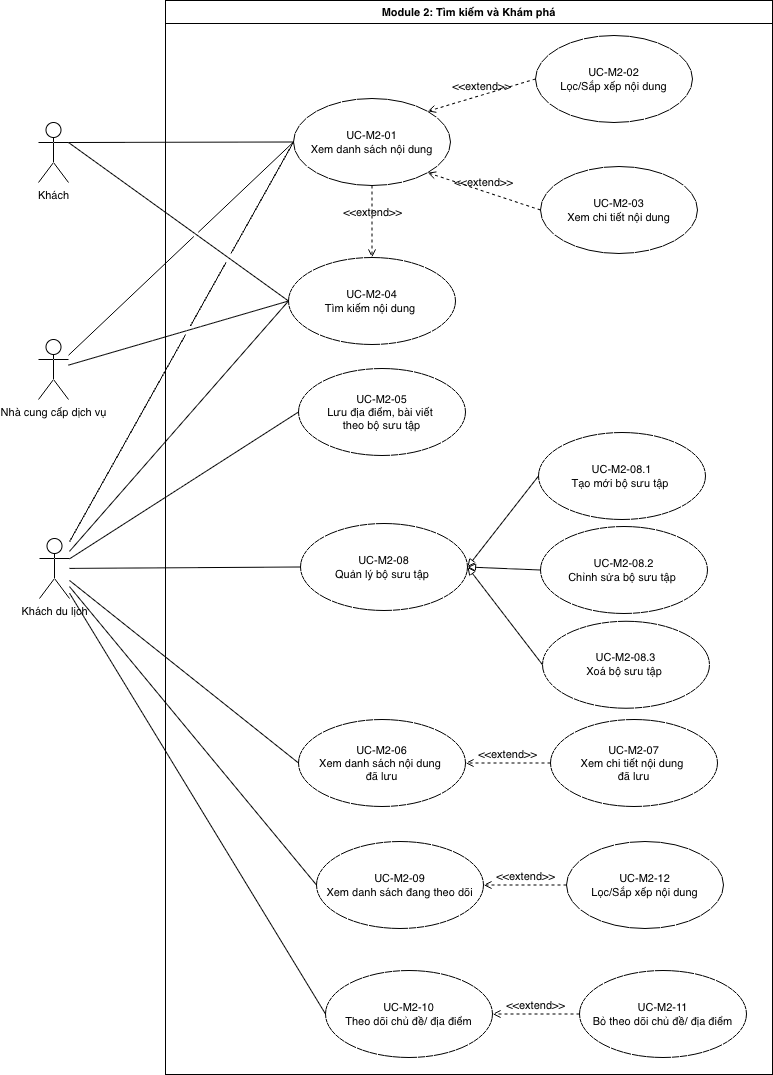

The diagram above was exported from draw.io. Its source (the exported page's mxGraphModel, read from the mxfile embedded in the PNG):
<mxGraphModel dx="1661" dy="1176" grid="0" gridSize="10" guides="1" tooltips="1" connect="1" arrows="1" fold="1" page="0" pageScale="1" pageWidth="1169" pageHeight="827" math="0" shadow="0">
  <root>
    <mxCell id="0" />
    <mxCell id="1" parent="0" />
    <mxCell id="zueA5eodHNxEzLExUw4k-1" value="Module 2: Tìm kiếm và Khám phá" style="swimlane;whiteSpace=wrap;html=1;fontFamily=Helvetica;fontSize=11;fontColor=default;labelBackgroundColor=default;" parent="1" vertex="1">
      <mxGeometry x="99" y="-286" width="607" height="1074" as="geometry" />
    </mxCell>
    <mxCell id="zueA5eodHNxEzLExUw4k-8" value="&lt;div&gt;UC-M2-01&lt;/div&gt;Xem danh sách&amp;nbsp;&lt;span style=&quot;background-color: light-dark(#ffffff, var(--ge-dark-color, #121212)); color: light-dark(rgb(0, 0, 0), rgb(255, 255, 255));&quot;&gt;nội dung&lt;/span&gt;" style="ellipse;whiteSpace=wrap;html=1;fontFamily=Helvetica;fontSize=11;fontColor=default;labelBackgroundColor=default;" parent="zueA5eodHNxEzLExUw4k-1" vertex="1">
      <mxGeometry x="128" y="98" width="157" height="87" as="geometry" />
    </mxCell>
    <mxCell id="zueA5eodHNxEzLExUw4k-9" value="&lt;div&gt;UC-M2-04&lt;/div&gt;Tìm kiếm nội dung&amp;nbsp;" style="ellipse;whiteSpace=wrap;html=1;fontFamily=Helvetica;fontSize=11;fontColor=default;labelBackgroundColor=default;" parent="zueA5eodHNxEzLExUw4k-1" vertex="1">
      <mxGeometry x="123" y="257" width="167" height="87" as="geometry" />
    </mxCell>
    <mxCell id="zueA5eodHNxEzLExUw4k-10" value="&lt;div&gt;UC-M2-03&lt;/div&gt;Xem chi tiết nội dung" style="ellipse;whiteSpace=wrap;html=1;fontFamily=Helvetica;fontSize=11;fontColor=default;labelBackgroundColor=default;" parent="zueA5eodHNxEzLExUw4k-1" vertex="1">
      <mxGeometry x="375" y="166" width="157" height="87" as="geometry" />
    </mxCell>
    <mxCell id="zueA5eodHNxEzLExUw4k-11" value="&lt;div&gt;UC-M2-02&lt;/div&gt;Lọc/Sắp xếp nội dung" style="ellipse;whiteSpace=wrap;html=1;fontFamily=Helvetica;fontSize=11;fontColor=default;labelBackgroundColor=default;" parent="zueA5eodHNxEzLExUw4k-1" vertex="1">
      <mxGeometry x="370" y="35" width="157" height="87" as="geometry" />
    </mxCell>
    <mxCell id="htwQWvDvPrucjM3l_kVL-3" value="&amp;lt;&amp;lt;extend&amp;gt;&amp;gt;" style="html=1;verticalAlign=bottom;labelBackgroundColor=none;endArrow=open;endFill=0;dashed=1;rounded=0;strokeColor=default;align=center;fontFamily=Helvetica;fontSize=11;fontColor=default;exitX=0;exitY=0.5;exitDx=0;exitDy=0;entryX=1;entryY=0;entryDx=0;entryDy=0;" parent="zueA5eodHNxEzLExUw4k-1" source="zueA5eodHNxEzLExUw4k-11" target="zueA5eodHNxEzLExUw4k-8" edge="1">
      <mxGeometry width="160" relative="1" as="geometry">
        <mxPoint x="91" y="318" as="sourcePoint" />
        <mxPoint x="251" y="318" as="targetPoint" />
      </mxGeometry>
    </mxCell>
    <mxCell id="htwQWvDvPrucjM3l_kVL-4" value="&amp;lt;&amp;lt;extend&amp;gt;&amp;gt;" style="html=1;verticalAlign=bottom;labelBackgroundColor=none;endArrow=open;endFill=0;dashed=1;rounded=0;strokeColor=default;align=center;fontFamily=Helvetica;fontSize=11;fontColor=default;exitX=0;exitY=0.5;exitDx=0;exitDy=0;entryX=1;entryY=1;entryDx=0;entryDy=0;" parent="zueA5eodHNxEzLExUw4k-1" source="zueA5eodHNxEzLExUw4k-10" target="zueA5eodHNxEzLExUw4k-8" edge="1">
      <mxGeometry width="160" relative="1" as="geometry">
        <mxPoint x="458" y="336" as="sourcePoint" />
        <mxPoint x="309" y="196" as="targetPoint" />
      </mxGeometry>
    </mxCell>
    <mxCell id="7AhiBiEK1rFzUeps_CfP-1" value="&amp;lt;&amp;lt;extend&amp;gt;&amp;gt;" style="html=1;verticalAlign=bottom;labelBackgroundColor=none;endArrow=open;endFill=0;dashed=1;rounded=0;strokeColor=default;align=center;fontFamily=Helvetica;fontSize=11;fontColor=default;exitX=0.5;exitY=1;exitDx=0;exitDy=0;entryX=0.5;entryY=0;entryDx=0;entryDy=0;" parent="zueA5eodHNxEzLExUw4k-1" source="zueA5eodHNxEzLExUw4k-8" target="zueA5eodHNxEzLExUw4k-9" edge="1">
      <mxGeometry width="160" relative="1" as="geometry">
        <mxPoint x="425" y="183" as="sourcePoint" />
        <mxPoint x="336" y="183" as="targetPoint" />
      </mxGeometry>
    </mxCell>
    <mxCell id="htwQWvDvPrucjM3l_kVL-13" value="&lt;div&gt;UC-M2-05&lt;/div&gt;Lưu&amp;nbsp;&lt;span style=&quot;background-color: light-dark(#ffffff, var(--ge-dark-color, #121212)); color: light-dark(rgb(0, 0, 0), rgb(255, 255, 255));&quot;&gt;địa điểm, bài viết&amp;nbsp;&lt;/span&gt;&lt;div&gt;&lt;span style=&quot;background-color: light-dark(#ffffff, var(--ge-dark-color, #121212)); color: light-dark(rgb(0, 0, 0), rgb(255, 255, 255));&quot;&gt;theo bộ sưu tập&lt;/span&gt;&lt;/div&gt;" style="ellipse;whiteSpace=wrap;html=1;fontFamily=Helvetica;fontSize=11;fontColor=default;labelBackgroundColor=default;" parent="zueA5eodHNxEzLExUw4k-1" vertex="1">
      <mxGeometry x="133" y="368" width="167" height="87" as="geometry" />
    </mxCell>
    <mxCell id="htwQWvDvPrucjM3l_kVL-15" value="&lt;div&gt;UC-M2-06&lt;/div&gt;Xem danh sách nội dung&amp;nbsp;&lt;div&gt;đã lưu&lt;/div&gt;" style="ellipse;whiteSpace=wrap;html=1;fontFamily=Helvetica;fontSize=11;fontColor=default;labelBackgroundColor=default;" parent="zueA5eodHNxEzLExUw4k-1" vertex="1">
      <mxGeometry x="133" y="719" width="167" height="87" as="geometry" />
    </mxCell>
    <mxCell id="htwQWvDvPrucjM3l_kVL-16" value="&lt;div&gt;UC-M2-07&lt;/div&gt;Xem chi tiết nội dung&amp;nbsp;&lt;div&gt;đã lưu&lt;/div&gt;" style="ellipse;whiteSpace=wrap;html=1;fontFamily=Helvetica;fontSize=11;fontColor=default;labelBackgroundColor=default;" parent="zueA5eodHNxEzLExUw4k-1" vertex="1">
      <mxGeometry x="385" y="719" width="167" height="87" as="geometry" />
    </mxCell>
    <mxCell id="gm4k3R_knWRqLue50B1t-5" value="&amp;lt;&amp;lt;extend&amp;gt;&amp;gt;" style="html=1;verticalAlign=bottom;labelBackgroundColor=none;endArrow=open;endFill=0;dashed=1;rounded=0;strokeColor=default;align=center;fontFamily=Helvetica;fontSize=11;fontColor=default;entryX=1;entryY=0.5;entryDx=0;entryDy=0;exitX=0;exitY=0.5;exitDx=0;exitDy=0;" parent="zueA5eodHNxEzLExUw4k-1" source="htwQWvDvPrucjM3l_kVL-16" target="htwQWvDvPrucjM3l_kVL-15" edge="1">
      <mxGeometry width="160" relative="1" as="geometry">
        <mxPoint x="2" y="688" as="sourcePoint" />
        <mxPoint x="162" y="688" as="targetPoint" />
      </mxGeometry>
    </mxCell>
    <mxCell id="p_iQthckNsENYs5YiF-x-1" value="&lt;div&gt;UC-M2-08&lt;/div&gt;Quản lý bộ sưu tập&amp;nbsp;" style="ellipse;whiteSpace=wrap;html=1;fontFamily=Helvetica;fontSize=11;fontColor=default;labelBackgroundColor=default;" parent="zueA5eodHNxEzLExUw4k-1" vertex="1">
      <mxGeometry x="135" y="523" width="167" height="87" as="geometry" />
    </mxCell>
    <mxCell id="p_iQthckNsENYs5YiF-x-4" value="&lt;div&gt;UC-M2-08.1&lt;/div&gt;Tạo mới bộ sưu tập&amp;nbsp;" style="ellipse;whiteSpace=wrap;html=1;fontFamily=Helvetica;fontSize=11;fontColor=default;labelBackgroundColor=default;" parent="zueA5eodHNxEzLExUw4k-1" vertex="1">
      <mxGeometry x="373" y="432" width="167" height="87" as="geometry" />
    </mxCell>
    <mxCell id="p_iQthckNsENYs5YiF-x-5" style="edgeStyle=none;shape=connector;rounded=0;orthogonalLoop=1;jettySize=auto;html=1;strokeColor=default;align=center;verticalAlign=middle;fontFamily=Helvetica;fontSize=11;fontColor=default;labelBackgroundColor=default;endArrow=block;endFill=0;entryX=1;entryY=0.5;entryDx=0;entryDy=0;exitX=0;exitY=0.5;exitDx=0;exitDy=0;" parent="zueA5eodHNxEzLExUw4k-1" source="p_iQthckNsENYs5YiF-x-4" target="p_iQthckNsENYs5YiF-x-1" edge="1">
      <mxGeometry relative="1" as="geometry">
        <mxPoint x="325" y="303" as="targetPoint" />
        <mxPoint x="413" y="413" as="sourcePoint" />
      </mxGeometry>
    </mxCell>
    <mxCell id="p_iQthckNsENYs5YiF-x-7" value="&lt;div&gt;UC-M2-08.2&lt;/div&gt;Chỉnh sửa bộ sưu tập&amp;nbsp;" style="ellipse;whiteSpace=wrap;html=1;fontFamily=Helvetica;fontSize=11;fontColor=default;labelBackgroundColor=default;" parent="zueA5eodHNxEzLExUw4k-1" vertex="1">
      <mxGeometry x="375" y="526" width="167" height="87" as="geometry" />
    </mxCell>
    <mxCell id="p_iQthckNsENYs5YiF-x-11" value="&lt;div&gt;UC-M2-08.3&lt;/div&gt;Xoá bộ sưu tập&amp;nbsp;" style="ellipse;whiteSpace=wrap;html=1;fontFamily=Helvetica;fontSize=11;fontColor=default;labelBackgroundColor=default;" parent="zueA5eodHNxEzLExUw4k-1" vertex="1">
      <mxGeometry x="377" y="620.75" width="167" height="87" as="geometry" />
    </mxCell>
    <mxCell id="p_iQthckNsENYs5YiF-x-9" style="edgeStyle=none;shape=connector;rounded=0;orthogonalLoop=1;jettySize=auto;html=1;strokeColor=default;align=center;verticalAlign=middle;fontFamily=Helvetica;fontSize=11;fontColor=default;labelBackgroundColor=default;endArrow=block;endFill=0;exitX=0;exitY=0.5;exitDx=0;exitDy=0;entryX=1;entryY=0.5;entryDx=0;entryDy=0;" parent="zueA5eodHNxEzLExUw4k-1" source="p_iQthckNsENYs5YiF-x-7" target="p_iQthckNsENYs5YiF-x-1" edge="1">
      <mxGeometry relative="1" as="geometry">
        <mxPoint x="305" y="570" as="targetPoint" />
        <mxPoint x="394" y="524" as="sourcePoint" />
      </mxGeometry>
    </mxCell>
    <mxCell id="p_iQthckNsENYs5YiF-x-13" value="&lt;div&gt;UC-M2-09&lt;/div&gt;Xem danh sách đang theo dõi" style="ellipse;whiteSpace=wrap;html=1;fontFamily=Helvetica;fontSize=11;fontColor=default;labelBackgroundColor=default;" parent="zueA5eodHNxEzLExUw4k-1" vertex="1">
      <mxGeometry x="151" y="841" width="167" height="87" as="geometry" />
    </mxCell>
    <mxCell id="p_iQthckNsENYs5YiF-x-14" value="&lt;div&gt;UC-M2-10&lt;/div&gt;Theo dõi chủ đề/ địa điểm" style="ellipse;whiteSpace=wrap;html=1;fontFamily=Helvetica;fontSize=11;fontColor=default;labelBackgroundColor=default;" parent="zueA5eodHNxEzLExUw4k-1" vertex="1">
      <mxGeometry x="160" y="970" width="167" height="87" as="geometry" />
    </mxCell>
    <mxCell id="p_iQthckNsENYs5YiF-x-12" style="edgeStyle=none;shape=connector;rounded=0;orthogonalLoop=1;jettySize=auto;html=1;strokeColor=default;align=center;verticalAlign=middle;fontFamily=Helvetica;fontSize=11;fontColor=default;labelBackgroundColor=default;endArrow=block;endFill=0;exitX=0;exitY=0.5;exitDx=0;exitDy=0;entryX=1;entryY=0.5;entryDx=0;entryDy=0;" parent="zueA5eodHNxEzLExUw4k-1" source="p_iQthckNsENYs5YiF-x-11" target="p_iQthckNsENYs5YiF-x-1" edge="1">
      <mxGeometry relative="1" as="geometry">
        <mxPoint x="305" y="568" as="targetPoint" />
        <mxPoint x="374.9999999999941" y="667.5000000000002" as="sourcePoint" />
      </mxGeometry>
    </mxCell>
    <mxCell id="7AhiBiEK1rFzUeps_CfP-2" value="&lt;div&gt;UC-M2-11&lt;/div&gt;Bỏ theo dõi chủ đề/ địa điểm" style="ellipse;whiteSpace=wrap;html=1;fontFamily=Helvetica;fontSize=11;fontColor=default;labelBackgroundColor=default;" parent="zueA5eodHNxEzLExUw4k-1" vertex="1">
      <mxGeometry x="414" y="970" width="167" height="87" as="geometry" />
    </mxCell>
    <mxCell id="7AhiBiEK1rFzUeps_CfP-3" value="&amp;lt;&amp;lt;extend&amp;gt;&amp;gt;" style="html=1;verticalAlign=bottom;labelBackgroundColor=none;endArrow=open;endFill=0;dashed=1;rounded=0;strokeColor=default;align=center;fontFamily=Helvetica;fontSize=11;fontColor=default;entryX=1;entryY=0.5;entryDx=0;entryDy=0;exitX=0;exitY=0.5;exitDx=0;exitDy=0;" parent="zueA5eodHNxEzLExUw4k-1" source="7AhiBiEK1rFzUeps_CfP-2" target="p_iQthckNsENYs5YiF-x-14" edge="1">
      <mxGeometry width="160" relative="1" as="geometry">
        <mxPoint x="462" y="755" as="sourcePoint" />
        <mxPoint x="377" y="755" as="targetPoint" />
      </mxGeometry>
    </mxCell>
    <mxCell id="7AhiBiEK1rFzUeps_CfP-4" value="&lt;div&gt;UC-M2-12&lt;/div&gt;Lọc/Sắp xếp nội dung" style="ellipse;whiteSpace=wrap;html=1;fontFamily=Helvetica;fontSize=11;fontColor=default;labelBackgroundColor=default;" parent="zueA5eodHNxEzLExUw4k-1" vertex="1">
      <mxGeometry x="401" y="841" width="157" height="87" as="geometry" />
    </mxCell>
    <mxCell id="7AhiBiEK1rFzUeps_CfP-5" value="&amp;lt;&amp;lt;extend&amp;gt;&amp;gt;" style="html=1;verticalAlign=bottom;labelBackgroundColor=none;endArrow=open;endFill=0;dashed=1;rounded=0;strokeColor=default;align=center;fontFamily=Helvetica;fontSize=11;fontColor=default;entryX=1;entryY=0.5;entryDx=0;entryDy=0;exitX=0;exitY=0.5;exitDx=0;exitDy=0;" parent="zueA5eodHNxEzLExUw4k-1" source="7AhiBiEK1rFzUeps_CfP-4" target="p_iQthckNsENYs5YiF-x-13" edge="1">
      <mxGeometry width="160" relative="1" as="geometry">
        <mxPoint x="421" y="749" as="sourcePoint" />
        <mxPoint x="336" y="749" as="targetPoint" />
      </mxGeometry>
    </mxCell>
    <mxCell id="zueA5eodHNxEzLExUw4k-2" value="Khách" style="shape=umlActor;verticalLabelPosition=bottom;verticalAlign=top;html=1;outlineConnect=0;fontFamily=Helvetica;fontSize=11;fontColor=default;labelBackgroundColor=default;" parent="1" vertex="1">
      <mxGeometry x="-28" y="-164" width="30" height="60" as="geometry" />
    </mxCell>
    <mxCell id="pS9Fae6kkkACudN279A0-2" style="edgeStyle=none;shape=connector;rounded=0;orthogonalLoop=1;jettySize=auto;html=1;entryX=0;entryY=0.5;entryDx=0;entryDy=0;strokeColor=default;align=center;verticalAlign=middle;fontFamily=Helvetica;fontSize=11;fontColor=default;labelBackgroundColor=default;endArrow=none;endFill=0;jumpStyle=gap;exitX=1;exitY=0.3333333333333333;exitDx=0;exitDy=0;exitPerimeter=0;" parent="1" source="zueA5eodHNxEzLExUw4k-2" target="zueA5eodHNxEzLExUw4k-9" edge="1">
      <mxGeometry relative="1" as="geometry">
        <mxPoint x="-260" y="58.19485294117635" as="sourcePoint" />
      </mxGeometry>
    </mxCell>
    <mxCell id="pS9Fae6kkkACudN279A0-1" style="edgeStyle=none;shape=connector;rounded=0;orthogonalLoop=1;jettySize=auto;html=1;entryX=0;entryY=0.5;entryDx=0;entryDy=0;strokeColor=default;align=center;verticalAlign=middle;fontFamily=Helvetica;fontSize=11;fontColor=default;labelBackgroundColor=default;endArrow=none;endFill=0;exitX=1;exitY=0.3333333333333333;exitDx=0;exitDy=0;exitPerimeter=0;" parent="1" source="zueA5eodHNxEzLExUw4k-2" target="zueA5eodHNxEzLExUw4k-8" edge="1">
      <mxGeometry relative="1" as="geometry">
        <mxPoint x="-260" y="42.48642533936663" as="sourcePoint" />
      </mxGeometry>
    </mxCell>
    <mxCell id="7AhiBiEK1rFzUeps_CfP-8" style="rounded=0;orthogonalLoop=1;jettySize=auto;html=1;entryX=0;entryY=0.5;entryDx=0;entryDy=0;endArrow=none;endFill=0;jumpStyle=gap;" parent="1" source="7AhiBiEK1rFzUeps_CfP-7" target="zueA5eodHNxEzLExUw4k-8" edge="1">
      <mxGeometry relative="1" as="geometry" />
    </mxCell>
    <mxCell id="7AhiBiEK1rFzUeps_CfP-9" style="edgeStyle=none;shape=connector;rounded=0;jumpStyle=gap;orthogonalLoop=1;jettySize=auto;html=1;entryX=0;entryY=0.5;entryDx=0;entryDy=0;strokeColor=default;align=center;verticalAlign=middle;fontFamily=Helvetica;fontSize=11;fontColor=default;labelBackgroundColor=default;endArrow=none;endFill=0;" parent="1" source="7AhiBiEK1rFzUeps_CfP-7" target="zueA5eodHNxEzLExUw4k-9" edge="1">
      <mxGeometry relative="1" as="geometry" />
    </mxCell>
    <mxCell id="7AhiBiEK1rFzUeps_CfP-7" value="Nhà cung cấp dịch vụ" style="shape=umlActor;verticalLabelPosition=bottom;verticalAlign=top;html=1;outlineConnect=0;fontFamily=Helvetica;fontSize=11;fontColor=default;labelBackgroundColor=default;" parent="1" vertex="1">
      <mxGeometry x="-28" y="53" width="30" height="60" as="geometry" />
    </mxCell>
    <mxCell id="zueA5eodHNxEzLExUw4k-4" value="Khách du lịch" style="shape=umlActor;verticalLabelPosition=bottom;verticalAlign=top;html=1;outlineConnect=0;fontFamily=Helvetica;fontSize=11;fontColor=default;labelBackgroundColor=default;" parent="1" vertex="1">
      <mxGeometry x="-27" y="252" width="30" height="60" as="geometry" />
    </mxCell>
    <mxCell id="p_iQthckNsENYs5YiF-x-2" style="edgeStyle=none;shape=connector;rounded=0;orthogonalLoop=1;jettySize=auto;html=1;entryX=0;entryY=0.5;entryDx=0;entryDy=0;strokeColor=default;align=center;verticalAlign=middle;fontFamily=Helvetica;fontSize=11;fontColor=default;labelBackgroundColor=default;endArrow=none;endFill=0;" parent="1" source="zueA5eodHNxEzLExUw4k-4" target="p_iQthckNsENYs5YiF-x-1" edge="1">
      <mxGeometry relative="1" as="geometry" />
    </mxCell>
    <mxCell id="p_iQthckNsENYs5YiF-x-15" style="edgeStyle=none;shape=connector;rounded=0;orthogonalLoop=1;jettySize=auto;html=1;entryX=0;entryY=0.5;entryDx=0;entryDy=0;strokeColor=default;align=center;verticalAlign=middle;fontFamily=Helvetica;fontSize=11;fontColor=default;labelBackgroundColor=default;endArrow=none;endFill=0;" parent="1" source="zueA5eodHNxEzLExUw4k-4" target="p_iQthckNsENYs5YiF-x-13" edge="1">
      <mxGeometry relative="1" as="geometry" />
    </mxCell>
    <mxCell id="p_iQthckNsENYs5YiF-x-16" style="edgeStyle=none;shape=connector;rounded=0;orthogonalLoop=1;jettySize=auto;html=1;entryX=0;entryY=0.5;entryDx=0;entryDy=0;strokeColor=default;align=center;verticalAlign=middle;fontFamily=Helvetica;fontSize=11;fontColor=default;labelBackgroundColor=default;endArrow=none;endFill=0;" parent="1" source="zueA5eodHNxEzLExUw4k-4" target="p_iQthckNsENYs5YiF-x-14" edge="1">
      <mxGeometry relative="1" as="geometry" />
    </mxCell>
    <mxCell id="htwQWvDvPrucjM3l_kVL-1" style="edgeStyle=none;shape=connector;rounded=0;orthogonalLoop=1;jettySize=auto;html=1;entryX=0;entryY=0.5;entryDx=0;entryDy=0;strokeColor=default;align=center;verticalAlign=middle;fontFamily=Helvetica;fontSize=11;fontColor=default;labelBackgroundColor=default;endArrow=none;endFill=0;jumpStyle=gap;snapToPoint=0;jumpSize=10;" parent="1" source="zueA5eodHNxEzLExUw4k-4" target="zueA5eodHNxEzLExUw4k-8" edge="1">
      <mxGeometry relative="1" as="geometry" />
    </mxCell>
    <mxCell id="htwQWvDvPrucjM3l_kVL-2" style="edgeStyle=none;shape=connector;rounded=0;orthogonalLoop=1;jettySize=auto;html=1;entryX=0;entryY=0.5;entryDx=0;entryDy=0;strokeColor=default;align=center;verticalAlign=middle;fontFamily=Helvetica;fontSize=11;fontColor=default;labelBackgroundColor=default;endArrow=none;endFill=0;" parent="1" source="zueA5eodHNxEzLExUw4k-4" target="zueA5eodHNxEzLExUw4k-9" edge="1">
      <mxGeometry relative="1" as="geometry" />
    </mxCell>
    <mxCell id="pS9Fae6kkkACudN279A0-13" style="edgeStyle=none;shape=connector;rounded=0;orthogonalLoop=1;jettySize=auto;html=1;entryX=0;entryY=0.5;entryDx=0;entryDy=0;strokeColor=default;align=center;verticalAlign=middle;fontFamily=Helvetica;fontSize=11;fontColor=default;labelBackgroundColor=default;endArrow=none;endFill=0;" parent="1" source="zueA5eodHNxEzLExUw4k-4" target="htwQWvDvPrucjM3l_kVL-13" edge="1">
      <mxGeometry relative="1" as="geometry" />
    </mxCell>
    <mxCell id="gm4k3R_knWRqLue50B1t-2" style="edgeStyle=none;shape=connector;rounded=0;orthogonalLoop=1;jettySize=auto;html=1;entryX=0;entryY=0.5;entryDx=0;entryDy=0;strokeColor=default;align=center;verticalAlign=middle;fontFamily=Helvetica;fontSize=11;fontColor=default;labelBackgroundColor=default;endArrow=none;endFill=0;" parent="1" source="zueA5eodHNxEzLExUw4k-4" target="htwQWvDvPrucjM3l_kVL-15" edge="1">
      <mxGeometry relative="1" as="geometry" />
    </mxCell>
  </root>
</mxGraphModel>